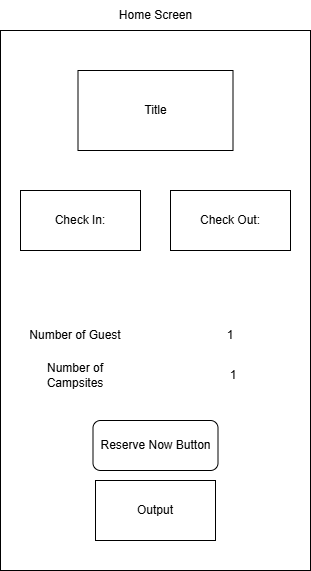

The diagram above was exported from draw.io. Its source (the exported page's mxGraphModel, read from the mxfile embedded in the PNG):
<mxGraphModel dx="517" dy="611" grid="1" gridSize="10" guides="1" tooltips="1" connect="1" arrows="1" fold="1" page="1" pageScale="1" pageWidth="850" pageHeight="1100" math="0" shadow="0">
  <root>
    <mxCell id="0" />
    <mxCell id="1" parent="0" />
    <mxCell id="sVEruMVf73OW6I0QCiPT-1" parent="1" style="rounded=0;whiteSpace=wrap;html=1;" value="" vertex="1">
      <mxGeometry height="540" width="310" x="20" y="50" as="geometry" />
    </mxCell>
    <mxCell id="sVEruMVf73OW6I0QCiPT-2" parent="1" style="text;html=1;whiteSpace=wrap;strokeColor=none;fillColor=none;align=center;verticalAlign=middle;rounded=0;" value="Home Screen" vertex="1">
      <mxGeometry height="30" width="95" x="127.5" y="20" as="geometry" />
    </mxCell>
    <mxCell id="sVEruMVf73OW6I0QCiPT-3" parent="1" style="rounded=0;whiteSpace=wrap;html=1;" value="Title" vertex="1">
      <mxGeometry height="80" width="155" x="97.5" y="90" as="geometry" />
    </mxCell>
    <mxCell id="sVEruMVf73OW6I0QCiPT-4" parent="1" style="rounded=0;whiteSpace=wrap;html=1;" value="Check In:" vertex="1">
      <mxGeometry height="60" width="120" x="40" y="210" as="geometry" />
    </mxCell>
    <mxCell id="sVEruMVf73OW6I0QCiPT-6" parent="1" style="rounded=0;whiteSpace=wrap;html=1;" value="Check Out:" vertex="1">
      <mxGeometry height="60" width="120" x="190" y="210" as="geometry" />
    </mxCell>
    <mxCell id="sVEruMVf73OW6I0QCiPT-8" parent="1" style="text;html=1;whiteSpace=wrap;strokeColor=none;fillColor=none;align=center;verticalAlign=middle;rounded=0;" value="Number of Guest" vertex="1">
      <mxGeometry height="30" width="110" x="40" y="340" as="geometry" />
    </mxCell>
    <mxCell id="sVEruMVf73OW6I0QCiPT-9" parent="1" style="text;html=1;whiteSpace=wrap;strokeColor=none;fillColor=none;align=center;verticalAlign=middle;rounded=0;" value="Number of Campsites" vertex="1">
      <mxGeometry height="30" width="90" x="50" y="380" as="geometry" />
    </mxCell>
    <mxCell id="sVEruMVf73OW6I0QCiPT-10" parent="1" style="text;html=1;whiteSpace=wrap;strokeColor=none;fillColor=none;align=center;verticalAlign=middle;rounded=0;" value="1" vertex="1">
      <mxGeometry height="30" width="60" x="220" y="340" as="geometry" />
    </mxCell>
    <mxCell id="sVEruMVf73OW6I0QCiPT-11" parent="1" style="text;html=1;whiteSpace=wrap;strokeColor=none;fillColor=none;align=center;verticalAlign=middle;rounded=0;" value="1" vertex="1">
      <mxGeometry height="30" width="60" x="222.5" y="380" as="geometry" />
    </mxCell>
    <mxCell id="sVEruMVf73OW6I0QCiPT-12" parent="1" style="rounded=1;whiteSpace=wrap;html=1;" value="Reserve Now Button" vertex="1">
      <mxGeometry height="50" width="125" x="112.5" y="440" as="geometry" />
    </mxCell>
    <mxCell id="sVEruMVf73OW6I0QCiPT-13" parent="1" style="rounded=0;whiteSpace=wrap;html=1;" value="Output" vertex="1">
      <mxGeometry height="60" width="120" x="115" y="500" as="geometry" />
    </mxCell>
  </root>
</mxGraphModel>